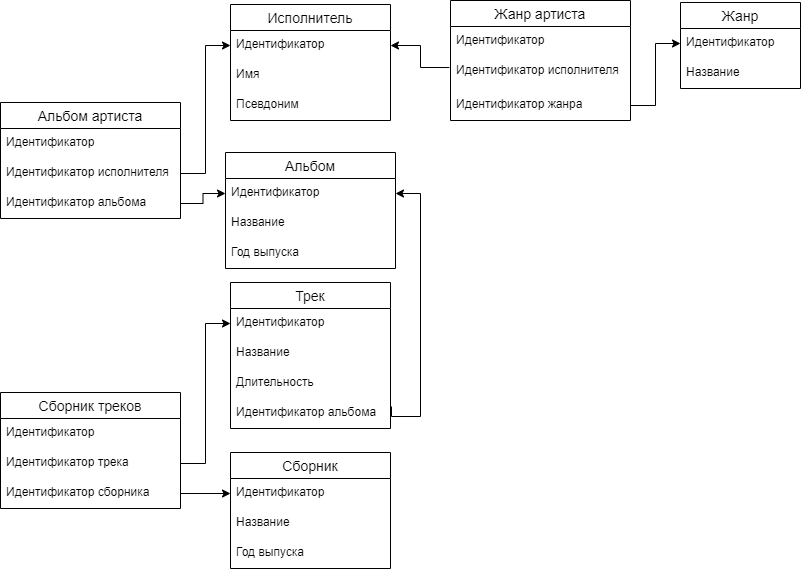

The diagram above was exported from draw.io. Its source (the exported page's mxGraphModel, read from the mxfile embedded in the PNG):
<mxGraphModel dx="1422" dy="705" grid="1" gridSize="10" guides="1" tooltips="1" connect="1" arrows="1" fold="1" page="1" pageScale="1" pageWidth="827" pageHeight="1169" math="0" shadow="0">
  <root>
    <mxCell id="0" />
    <mxCell id="1" parent="0" />
    <mxCell id="JmkJIbRAxHhayMeu5Vjl-1" value="Исполнитель" style="swimlane;fontStyle=0;childLayout=stackLayout;horizontal=1;startSize=26;horizontalStack=0;resizeParent=1;resizeParentMax=0;resizeLast=0;collapsible=1;marginBottom=0;align=center;fontSize=14;" vertex="1" parent="1">
      <mxGeometry x="240" y="42" width="160" height="116" as="geometry" />
    </mxCell>
    <mxCell id="JmkJIbRAxHhayMeu5Vjl-2" value="Идентификатор" style="text;strokeColor=none;fillColor=none;spacingLeft=4;spacingRight=4;overflow=hidden;rotatable=0;points=[[0,0.5],[1,0.5]];portConstraint=eastwest;fontSize=12;" vertex="1" parent="JmkJIbRAxHhayMeu5Vjl-1">
      <mxGeometry y="26" width="160" height="30" as="geometry" />
    </mxCell>
    <mxCell id="JmkJIbRAxHhayMeu5Vjl-3" value="Имя   " style="text;strokeColor=none;fillColor=none;spacingLeft=4;spacingRight=4;overflow=hidden;rotatable=0;points=[[0,0.5],[1,0.5]];portConstraint=eastwest;fontSize=12;" vertex="1" parent="JmkJIbRAxHhayMeu5Vjl-1">
      <mxGeometry y="56" width="160" height="30" as="geometry" />
    </mxCell>
    <mxCell id="JmkJIbRAxHhayMeu5Vjl-4" value="Псевдоним" style="text;strokeColor=none;fillColor=none;spacingLeft=4;spacingRight=4;overflow=hidden;rotatable=0;points=[[0,0.5],[1,0.5]];portConstraint=eastwest;fontSize=12;" vertex="1" parent="JmkJIbRAxHhayMeu5Vjl-1">
      <mxGeometry y="86" width="160" height="30" as="geometry" />
    </mxCell>
    <mxCell id="JmkJIbRAxHhayMeu5Vjl-5" value="Альбом" style="swimlane;fontStyle=0;childLayout=stackLayout;horizontal=1;startSize=26;horizontalStack=0;resizeParent=1;resizeParentMax=0;resizeLast=0;collapsible=1;marginBottom=0;align=center;fontSize=14;" vertex="1" parent="1">
      <mxGeometry x="235" y="190" width="170" height="116" as="geometry">
        <mxRectangle x="280" y="156" width="80" height="26" as="alternateBounds" />
      </mxGeometry>
    </mxCell>
    <mxCell id="JmkJIbRAxHhayMeu5Vjl-6" value="Идентификатор" style="text;strokeColor=none;fillColor=none;spacingLeft=4;spacingRight=4;overflow=hidden;rotatable=0;points=[[0,0.5],[1,0.5]];portConstraint=eastwest;fontSize=12;" vertex="1" parent="JmkJIbRAxHhayMeu5Vjl-5">
      <mxGeometry y="26" width="170" height="30" as="geometry" />
    </mxCell>
    <mxCell id="JmkJIbRAxHhayMeu5Vjl-7" value="Название" style="text;strokeColor=none;fillColor=none;spacingLeft=4;spacingRight=4;overflow=hidden;rotatable=0;points=[[0,0.5],[1,0.5]];portConstraint=eastwest;fontSize=12;" vertex="1" parent="JmkJIbRAxHhayMeu5Vjl-5">
      <mxGeometry y="56" width="170" height="30" as="geometry" />
    </mxCell>
    <mxCell id="JmkJIbRAxHhayMeu5Vjl-8" value="Год выпуска" style="text;strokeColor=none;fillColor=none;spacingLeft=4;spacingRight=4;overflow=hidden;rotatable=0;points=[[0,0.5],[1,0.5]];portConstraint=eastwest;fontSize=12;" vertex="1" parent="JmkJIbRAxHhayMeu5Vjl-5">
      <mxGeometry y="86" width="170" height="30" as="geometry" />
    </mxCell>
    <mxCell id="JmkJIbRAxHhayMeu5Vjl-15" value="Трек" style="swimlane;fontStyle=0;childLayout=stackLayout;horizontal=1;startSize=26;horizontalStack=0;resizeParent=1;resizeParentMax=0;resizeLast=0;collapsible=1;marginBottom=0;align=center;fontSize=14;" vertex="1" parent="1">
      <mxGeometry x="240" y="320" width="160" height="146" as="geometry" />
    </mxCell>
    <mxCell id="JmkJIbRAxHhayMeu5Vjl-16" value="Идентификатор" style="text;strokeColor=none;fillColor=none;spacingLeft=4;spacingRight=4;overflow=hidden;rotatable=0;points=[[0,0.5],[1,0.5]];portConstraint=eastwest;fontSize=12;" vertex="1" parent="JmkJIbRAxHhayMeu5Vjl-15">
      <mxGeometry y="26" width="160" height="30" as="geometry" />
    </mxCell>
    <mxCell id="JmkJIbRAxHhayMeu5Vjl-17" value="Название" style="text;strokeColor=none;fillColor=none;spacingLeft=4;spacingRight=4;overflow=hidden;rotatable=0;points=[[0,0.5],[1,0.5]];portConstraint=eastwest;fontSize=12;" vertex="1" parent="JmkJIbRAxHhayMeu5Vjl-15">
      <mxGeometry y="56" width="160" height="30" as="geometry" />
    </mxCell>
    <mxCell id="JmkJIbRAxHhayMeu5Vjl-18" value="Длительность" style="text;strokeColor=none;fillColor=none;spacingLeft=4;spacingRight=4;overflow=hidden;rotatable=0;points=[[0,0.5],[1,0.5]];portConstraint=eastwest;fontSize=12;" vertex="1" parent="JmkJIbRAxHhayMeu5Vjl-15">
      <mxGeometry y="86" width="160" height="30" as="geometry" />
    </mxCell>
    <mxCell id="JmkJIbRAxHhayMeu5Vjl-19" value="Идентификатор альбома" style="text;strokeColor=none;fillColor=none;spacingLeft=4;spacingRight=4;overflow=hidden;rotatable=0;points=[[0,0.5],[1,0.5]];portConstraint=eastwest;fontSize=12;" vertex="1" parent="JmkJIbRAxHhayMeu5Vjl-15">
      <mxGeometry y="116" width="160" height="30" as="geometry" />
    </mxCell>
    <mxCell id="JmkJIbRAxHhayMeu5Vjl-20" value="Жанр артиста" style="swimlane;fontStyle=0;childLayout=stackLayout;horizontal=1;startSize=26;horizontalStack=0;resizeParent=1;resizeParentMax=0;resizeLast=0;collapsible=1;marginBottom=0;align=center;fontSize=14;" vertex="1" parent="1">
      <mxGeometry x="460" y="38" width="180" height="120" as="geometry" />
    </mxCell>
    <mxCell id="JmkJIbRAxHhayMeu5Vjl-21" value="Идентификатор" style="text;strokeColor=none;fillColor=none;spacingLeft=4;spacingRight=4;overflow=hidden;rotatable=0;points=[[0,0.5],[1,0.5]];portConstraint=eastwest;fontSize=12;" vertex="1" parent="JmkJIbRAxHhayMeu5Vjl-20">
      <mxGeometry y="26" width="180" height="30" as="geometry" />
    </mxCell>
    <mxCell id="JmkJIbRAxHhayMeu5Vjl-22" value="Идентификатор исполнителя" style="text;strokeColor=none;fillColor=none;spacingLeft=4;spacingRight=4;overflow=hidden;rotatable=0;points=[[0,0.5],[1,0.5]];portConstraint=eastwest;fontSize=12;" vertex="1" parent="JmkJIbRAxHhayMeu5Vjl-20">
      <mxGeometry y="56" width="180" height="34" as="geometry" />
    </mxCell>
    <mxCell id="JmkJIbRAxHhayMeu5Vjl-23" value="Идентификатор жанра" style="text;strokeColor=none;fillColor=none;spacingLeft=4;spacingRight=4;overflow=hidden;rotatable=0;points=[[0,0.5],[1,0.5]];portConstraint=eastwest;fontSize=12;" vertex="1" parent="JmkJIbRAxHhayMeu5Vjl-20">
      <mxGeometry y="90" width="180" height="30" as="geometry" />
    </mxCell>
    <mxCell id="JmkJIbRAxHhayMeu5Vjl-24" value="Жанр" style="swimlane;fontStyle=0;childLayout=stackLayout;horizontal=1;startSize=26;horizontalStack=0;resizeParent=1;resizeParentMax=0;resizeLast=0;collapsible=1;marginBottom=0;align=center;fontSize=14;" vertex="1" parent="1">
      <mxGeometry x="690" y="40" width="120" height="86" as="geometry" />
    </mxCell>
    <mxCell id="JmkJIbRAxHhayMeu5Vjl-25" value="Идентификатор" style="text;strokeColor=none;fillColor=none;spacingLeft=4;spacingRight=4;overflow=hidden;rotatable=0;points=[[0,0.5],[1,0.5]];portConstraint=eastwest;fontSize=12;" vertex="1" parent="JmkJIbRAxHhayMeu5Vjl-24">
      <mxGeometry y="26" width="120" height="30" as="geometry" />
    </mxCell>
    <mxCell id="JmkJIbRAxHhayMeu5Vjl-26" value="Название" style="text;strokeColor=none;fillColor=none;spacingLeft=4;spacingRight=4;overflow=hidden;rotatable=0;points=[[0,0.5],[1,0.5]];portConstraint=eastwest;fontSize=12;" vertex="1" parent="JmkJIbRAxHhayMeu5Vjl-24">
      <mxGeometry y="56" width="120" height="30" as="geometry" />
    </mxCell>
    <mxCell id="JmkJIbRAxHhayMeu5Vjl-31" value="" style="endArrow=classic;html=1;rounded=0;edgeStyle=orthogonalEdgeStyle;exitX=1;exitY=0.5;exitDx=0;exitDy=0;entryX=0;entryY=0.5;entryDx=0;entryDy=0;" edge="1" parent="1" source="JmkJIbRAxHhayMeu5Vjl-23" target="JmkJIbRAxHhayMeu5Vjl-25">
      <mxGeometry width="50" height="50" relative="1" as="geometry">
        <mxPoint x="600" y="290" as="sourcePoint" />
        <mxPoint x="650" y="240" as="targetPoint" />
      </mxGeometry>
    </mxCell>
    <mxCell id="JmkJIbRAxHhayMeu5Vjl-32" value="" style="endArrow=classic;html=1;rounded=0;edgeStyle=orthogonalEdgeStyle;entryX=1;entryY=0.5;entryDx=0;entryDy=0;exitX=-0.006;exitY=0.324;exitDx=0;exitDy=0;exitPerimeter=0;" edge="1" parent="1" source="JmkJIbRAxHhayMeu5Vjl-22" target="JmkJIbRAxHhayMeu5Vjl-2">
      <mxGeometry width="50" height="50" relative="1" as="geometry">
        <mxPoint x="400" y="120" as="sourcePoint" />
        <mxPoint x="490" y="200" as="targetPoint" />
      </mxGeometry>
    </mxCell>
    <mxCell id="JmkJIbRAxHhayMeu5Vjl-33" value="Альбом артиста" style="swimlane;fontStyle=0;childLayout=stackLayout;horizontal=1;startSize=26;horizontalStack=0;resizeParent=1;resizeParentMax=0;resizeLast=0;collapsible=1;marginBottom=0;align=center;fontSize=14;" vertex="1" parent="1">
      <mxGeometry x="10" y="140" width="180" height="116" as="geometry">
        <mxRectangle x="280" y="156" width="80" height="26" as="alternateBounds" />
      </mxGeometry>
    </mxCell>
    <mxCell id="JmkJIbRAxHhayMeu5Vjl-34" value="Идентификатор" style="text;strokeColor=none;fillColor=none;spacingLeft=4;spacingRight=4;overflow=hidden;rotatable=0;points=[[0,0.5],[1,0.5]];portConstraint=eastwest;fontSize=12;" vertex="1" parent="JmkJIbRAxHhayMeu5Vjl-33">
      <mxGeometry y="26" width="180" height="30" as="geometry" />
    </mxCell>
    <mxCell id="JmkJIbRAxHhayMeu5Vjl-35" value="Идентификатор исполнителя" style="text;strokeColor=none;fillColor=none;spacingLeft=4;spacingRight=4;overflow=hidden;rotatable=0;points=[[0,0.5],[1,0.5]];portConstraint=eastwest;fontSize=12;" vertex="1" parent="JmkJIbRAxHhayMeu5Vjl-33">
      <mxGeometry y="56" width="180" height="30" as="geometry" />
    </mxCell>
    <mxCell id="JmkJIbRAxHhayMeu5Vjl-36" value="Идентификатор альбома" style="text;strokeColor=none;fillColor=none;spacingLeft=4;spacingRight=4;overflow=hidden;rotatable=0;points=[[0,0.5],[1,0.5]];portConstraint=eastwest;fontSize=12;" vertex="1" parent="JmkJIbRAxHhayMeu5Vjl-33">
      <mxGeometry y="86" width="180" height="30" as="geometry" />
    </mxCell>
    <mxCell id="JmkJIbRAxHhayMeu5Vjl-37" value="" style="endArrow=classic;html=1;rounded=0;edgeStyle=orthogonalEdgeStyle;exitX=1.006;exitY=0.267;exitDx=0;exitDy=0;exitPerimeter=0;entryX=1;entryY=0.5;entryDx=0;entryDy=0;" edge="1" parent="1" source="JmkJIbRAxHhayMeu5Vjl-19" target="JmkJIbRAxHhayMeu5Vjl-6">
      <mxGeometry width="50" height="50" relative="1" as="geometry">
        <mxPoint x="390" y="340" as="sourcePoint" />
        <mxPoint x="440" y="290" as="targetPoint" />
        <Array as="points">
          <mxPoint x="430" y="454" />
          <mxPoint x="430" y="231" />
        </Array>
      </mxGeometry>
    </mxCell>
    <mxCell id="JmkJIbRAxHhayMeu5Vjl-38" value="" style="endArrow=classic;html=1;rounded=0;edgeStyle=orthogonalEdgeStyle;entryX=0;entryY=0.5;entryDx=0;entryDy=0;exitX=1;exitY=0.5;exitDx=0;exitDy=0;" edge="1" parent="1" source="JmkJIbRAxHhayMeu5Vjl-35" target="JmkJIbRAxHhayMeu5Vjl-2">
      <mxGeometry width="50" height="50" relative="1" as="geometry">
        <mxPoint x="140" y="350" as="sourcePoint" />
        <mxPoint x="190" y="300" as="targetPoint" />
      </mxGeometry>
    </mxCell>
    <mxCell id="JmkJIbRAxHhayMeu5Vjl-39" value="" style="endArrow=classic;html=1;rounded=0;edgeStyle=orthogonalEdgeStyle;entryX=0;entryY=0.5;entryDx=0;entryDy=0;exitX=1;exitY=0.5;exitDx=0;exitDy=0;" edge="1" parent="1" source="JmkJIbRAxHhayMeu5Vjl-36" target="JmkJIbRAxHhayMeu5Vjl-6">
      <mxGeometry width="50" height="50" relative="1" as="geometry">
        <mxPoint x="120" y="340" as="sourcePoint" />
        <mxPoint x="170" y="290" as="targetPoint" />
      </mxGeometry>
    </mxCell>
    <mxCell id="JmkJIbRAxHhayMeu5Vjl-40" value="Сборник" style="swimlane;fontStyle=0;childLayout=stackLayout;horizontal=1;startSize=26;horizontalStack=0;resizeParent=1;resizeParentMax=0;resizeLast=0;collapsible=1;marginBottom=0;align=center;fontSize=14;" vertex="1" parent="1">
      <mxGeometry x="240" y="490" width="160" height="116" as="geometry">
        <mxRectangle x="280" y="156" width="80" height="26" as="alternateBounds" />
      </mxGeometry>
    </mxCell>
    <mxCell id="JmkJIbRAxHhayMeu5Vjl-41" value="Идентификатор" style="text;strokeColor=none;fillColor=none;spacingLeft=4;spacingRight=4;overflow=hidden;rotatable=0;points=[[0,0.5],[1,0.5]];portConstraint=eastwest;fontSize=12;" vertex="1" parent="JmkJIbRAxHhayMeu5Vjl-40">
      <mxGeometry y="26" width="160" height="30" as="geometry" />
    </mxCell>
    <mxCell id="JmkJIbRAxHhayMeu5Vjl-42" value="Название" style="text;strokeColor=none;fillColor=none;spacingLeft=4;spacingRight=4;overflow=hidden;rotatable=0;points=[[0,0.5],[1,0.5]];portConstraint=eastwest;fontSize=12;" vertex="1" parent="JmkJIbRAxHhayMeu5Vjl-40">
      <mxGeometry y="56" width="160" height="30" as="geometry" />
    </mxCell>
    <mxCell id="JmkJIbRAxHhayMeu5Vjl-43" value="Год выпуска" style="text;strokeColor=none;fillColor=none;spacingLeft=4;spacingRight=4;overflow=hidden;rotatable=0;points=[[0,0.5],[1,0.5]];portConstraint=eastwest;fontSize=12;" vertex="1" parent="JmkJIbRAxHhayMeu5Vjl-40">
      <mxGeometry y="86" width="160" height="30" as="geometry" />
    </mxCell>
    <mxCell id="JmkJIbRAxHhayMeu5Vjl-44" value="Сборник треков" style="swimlane;fontStyle=0;childLayout=stackLayout;horizontal=1;startSize=26;horizontalStack=0;resizeParent=1;resizeParentMax=0;resizeLast=0;collapsible=1;marginBottom=0;align=center;fontSize=14;" vertex="1" parent="1">
      <mxGeometry x="10" y="430" width="180" height="116" as="geometry">
        <mxRectangle x="280" y="156" width="80" height="26" as="alternateBounds" />
      </mxGeometry>
    </mxCell>
    <mxCell id="JmkJIbRAxHhayMeu5Vjl-45" value="Идентификатор" style="text;strokeColor=none;fillColor=none;spacingLeft=4;spacingRight=4;overflow=hidden;rotatable=0;points=[[0,0.5],[1,0.5]];portConstraint=eastwest;fontSize=12;" vertex="1" parent="JmkJIbRAxHhayMeu5Vjl-44">
      <mxGeometry y="26" width="180" height="30" as="geometry" />
    </mxCell>
    <mxCell id="JmkJIbRAxHhayMeu5Vjl-46" value="Идентификатор трека" style="text;strokeColor=none;fillColor=none;spacingLeft=4;spacingRight=4;overflow=hidden;rotatable=0;points=[[0,0.5],[1,0.5]];portConstraint=eastwest;fontSize=12;" vertex="1" parent="JmkJIbRAxHhayMeu5Vjl-44">
      <mxGeometry y="56" width="180" height="30" as="geometry" />
    </mxCell>
    <mxCell id="JmkJIbRAxHhayMeu5Vjl-47" value="Идентификатор сборника" style="text;strokeColor=none;fillColor=none;spacingLeft=4;spacingRight=4;overflow=hidden;rotatable=0;points=[[0,0.5],[1,0.5]];portConstraint=eastwest;fontSize=12;" vertex="1" parent="JmkJIbRAxHhayMeu5Vjl-44">
      <mxGeometry y="86" width="180" height="30" as="geometry" />
    </mxCell>
    <mxCell id="JmkJIbRAxHhayMeu5Vjl-48" value="" style="endArrow=classic;html=1;rounded=0;edgeStyle=orthogonalEdgeStyle;entryX=0;entryY=0.5;entryDx=0;entryDy=0;exitX=1;exitY=0.5;exitDx=0;exitDy=0;" edge="1" parent="1" source="JmkJIbRAxHhayMeu5Vjl-46" target="JmkJIbRAxHhayMeu5Vjl-16">
      <mxGeometry width="50" height="50" relative="1" as="geometry">
        <mxPoint x="130" y="390" as="sourcePoint" />
        <mxPoint x="180" y="340" as="targetPoint" />
      </mxGeometry>
    </mxCell>
    <mxCell id="JmkJIbRAxHhayMeu5Vjl-49" value="" style="endArrow=classic;html=1;rounded=0;edgeStyle=orthogonalEdgeStyle;entryX=0;entryY=0.5;entryDx=0;entryDy=0;exitX=1;exitY=0.5;exitDx=0;exitDy=0;" edge="1" parent="1" source="JmkJIbRAxHhayMeu5Vjl-47" target="JmkJIbRAxHhayMeu5Vjl-41">
      <mxGeometry width="50" height="50" relative="1" as="geometry">
        <mxPoint x="110" y="620" as="sourcePoint" />
        <mxPoint x="160" y="570" as="targetPoint" />
      </mxGeometry>
    </mxCell>
  </root>
</mxGraphModel>